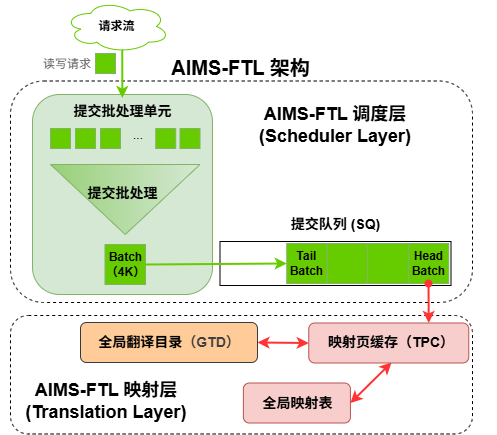

The diagram above was exported from draw.io. Its source (the exported page's mxGraphModel, read from the mxfile embedded in the PNG):
<mxGraphModel dx="1574" dy="529" grid="0" gridSize="10" guides="1" tooltips="1" connect="1" arrows="1" fold="1" page="1" pageScale="1" pageWidth="827" pageHeight="1169" math="0" shadow="0">
  <root>
    <mxCell id="0" />
    <mxCell id="1" parent="0" />
    <mxCell id="828" value="" style="group" vertex="1" connectable="0" parent="1">
      <mxGeometry x="-728" y="380" width="440" height="210" as="geometry" />
    </mxCell>
    <mxCell id="829" value="" style="rounded=1;whiteSpace=wrap;html=1;dashed=1;" vertex="1" parent="828">
      <mxGeometry x="-22" y="-11.5" width="462" height="221.5" as="geometry" />
    </mxCell>
    <mxCell id="342" value="" style="rounded=1;whiteSpace=wrap;html=1;fillColor=#d5e8d4;strokeColor=#82b366;" parent="828" vertex="1">
      <mxGeometry y="2" width="180" height="200" as="geometry" />
    </mxCell>
    <mxCell id="363" value="&lt;span style=&quot;font-size: 14px;&quot;&gt;&lt;b&gt;提交批处理单元&lt;/b&gt;&lt;/span&gt;" style="text;html=1;align=center;verticalAlign=middle;whiteSpace=wrap;rounded=1;" parent="828" vertex="1">
      <mxGeometry x="12.5" width="155" height="37" as="geometry" />
    </mxCell>
    <mxCell id="774" value="" style="triangle;whiteSpace=wrap;html=1;direction=south;fillColor=#d5e8d4;strokeColor=#82b366;gradientColor=#97d077;" vertex="1" parent="828">
      <mxGeometry x="18" y="72" width="149.5" height="70" as="geometry" />
    </mxCell>
    <mxCell id="775" value="" style="rounded=0;whiteSpace=wrap;html=1;fillColor=light-dark(#66cc00, #1f2f1e);strokeColor=#82b366;" vertex="1" parent="828">
      <mxGeometry x="18" y="36" width="20" height="20" as="geometry" />
    </mxCell>
    <mxCell id="779" value="" style="rounded=0;whiteSpace=wrap;html=1;fillColor=light-dark(#66cc00, #1f2f1e);strokeColor=#82b366;" vertex="1" parent="828">
      <mxGeometry x="43" y="36" width="20" height="20" as="geometry" />
    </mxCell>
    <mxCell id="781" value="" style="rounded=0;whiteSpace=wrap;html=1;fillColor=light-dark(#66cc00, #1f2f1e);strokeColor=#82b366;" vertex="1" parent="828">
      <mxGeometry x="68" y="36" width="20" height="20" as="geometry" />
    </mxCell>
    <mxCell id="783" value="" style="rounded=0;whiteSpace=wrap;html=1;fillColor=light-dark(#66cc00, #1f2f1e);strokeColor=#82b366;" vertex="1" parent="828">
      <mxGeometry x="147.5" y="36" width="20" height="20" as="geometry" />
    </mxCell>
    <mxCell id="784" value="" style="rounded=0;whiteSpace=wrap;html=1;fillColor=light-dark(#66cc00, #1f2f1e);strokeColor=#82b366;" vertex="1" parent="828">
      <mxGeometry x="123.25" y="36" width="20" height="20" as="geometry" />
    </mxCell>
    <mxCell id="785" value="..." style="text;html=1;align=center;verticalAlign=middle;whiteSpace=wrap;rounded=0;" vertex="1" parent="828">
      <mxGeometry x="76" y="28" width="60" height="30" as="geometry" />
    </mxCell>
    <mxCell id="786" value="&lt;b&gt;Batch&lt;/b&gt;&lt;div&gt;&lt;b&gt;（4K）&lt;/b&gt;&lt;/div&gt;" style="rounded=0;whiteSpace=wrap;html=1;fillColor=light-dark(#66cc00, #1f2f1e);strokeColor=#82b366;" vertex="1" parent="828">
      <mxGeometry x="72.5" y="152" width="40.5" height="40" as="geometry" />
    </mxCell>
    <mxCell id="813" value="&lt;span style=&quot;font-size: 14px;&quot;&gt;&lt;b&gt;提交批处理&lt;/b&gt;&lt;/span&gt;" style="text;html=1;align=center;verticalAlign=middle;whiteSpace=wrap;rounded=1;" vertex="1" parent="828">
      <mxGeometry x="12.5" y="82" width="155" height="37" as="geometry" />
    </mxCell>
    <mxCell id="773" value="&lt;b&gt;请求流&lt;/b&gt;" style="ellipse;shape=cloud;whiteSpace=wrap;html=1;strokeColor=light-dark(#66cc00, #ededed);" vertex="1" parent="1">
      <mxGeometry x="-696" y="288" width="105" height="52" as="geometry" />
    </mxCell>
    <mxCell id="367" style="edgeStyle=none;html=1;exitX=0.55;exitY=0.95;exitDx=0;exitDy=0;entryX=0.499;entryY=0.149;entryDx=0;entryDy=0;strokeWidth=2;startArrow=none;startFill=0;strokeColor=#66CC00;exitPerimeter=0;entryPerimeter=0;" parent="1" target="363" edge="1" source="773">
      <mxGeometry relative="1" as="geometry">
        <mxPoint x="-632" y="244" as="sourcePoint" />
        <mxPoint x="-638.0000000000001" y="348" as="targetPoint" />
      </mxGeometry>
    </mxCell>
    <mxCell id="776" value="" style="rounded=0;whiteSpace=wrap;html=1;fillColor=light-dark(#66cc00, #1f2f1e);strokeColor=#82b366;" vertex="1" parent="1">
      <mxGeometry x="-665" y="341" width="20" height="20" as="geometry" />
    </mxCell>
    <mxCell id="778" value="&lt;font style=&quot;color: rgb(102, 102, 102);&quot;&gt;读写请求&lt;/font&gt;" style="text;html=1;align=center;verticalAlign=middle;whiteSpace=wrap;rounded=1;" vertex="1" parent="1">
      <mxGeometry x="-731" y="333.5" width="75.5" height="37" as="geometry" />
    </mxCell>
    <mxCell id="811" value="" style="group" vertex="1" connectable="0" parent="1">
      <mxGeometry x="-540.5" y="493" width="252.5" height="228.5" as="geometry" />
    </mxCell>
    <mxCell id="398" value="&lt;span style=&quot;font-size: 14px;&quot;&gt;&lt;b&gt;提交队列 (SQ)&lt;/b&gt;&lt;/span&gt;" style="text;html=1;align=center;verticalAlign=middle;whiteSpace=wrap;rounded=1;" parent="811" vertex="1">
      <mxGeometry x="38" width="155" height="37" as="geometry" />
    </mxCell>
    <mxCell id="806" value="" style="rounded=0;whiteSpace=wrap;html=1;strokeWidth=1;" vertex="1" parent="811">
      <mxGeometry y="36" width="231" height="44" as="geometry" />
    </mxCell>
    <mxCell id="787" value="&lt;b&gt;Tail&lt;/b&gt;&lt;div&gt;&lt;b&gt;Batch&lt;/b&gt;&lt;/div&gt;" style="rounded=0;whiteSpace=wrap;html=1;fillColor=light-dark(#66cc00, #1f2f1e);strokeColor=#82b366;" vertex="1" parent="811">
      <mxGeometry x="66.75" y="38" width="40.5" height="40" as="geometry" />
    </mxCell>
    <mxCell id="788" value="" style="rounded=0;whiteSpace=wrap;html=1;fillColor=light-dark(#66cc00, #1f2f1e);strokeColor=#82b366;" vertex="1" parent="811">
      <mxGeometry x="107.25" y="38" width="40.5" height="40" as="geometry" />
    </mxCell>
    <mxCell id="790" value="&lt;b&gt;Head&lt;/b&gt;&lt;div&gt;&lt;b&gt;Batch&lt;/b&gt;&lt;/div&gt;" style="rounded=0;whiteSpace=wrap;html=1;fillColor=light-dark(#66cc00, #1f2f1e);strokeColor=#82b366;" vertex="1" parent="811">
      <mxGeometry x="188.25" y="38" width="40.5" height="40" as="geometry" />
    </mxCell>
    <mxCell id="807" value="" style="rounded=0;whiteSpace=wrap;html=1;fillColor=light-dark(#66cc00, #1f2f1e);strokeColor=#82b366;" vertex="1" parent="811">
      <mxGeometry x="147.75" y="38" width="40.5" height="40" as="geometry" />
    </mxCell>
    <mxCell id="845" value="" style="rounded=1;whiteSpace=wrap;html=1;dashed=1;" vertex="1" parent="811">
      <mxGeometry x="-209.5" y="110" width="462" height="118.5" as="geometry" />
    </mxCell>
    <mxCell id="856" value="" style="group" vertex="1" connectable="0" parent="811">
      <mxGeometry x="10" y="177.5" width="140.5" height="40" as="geometry" />
    </mxCell>
    <mxCell id="852" value="" style="rounded=1;whiteSpace=wrap;html=1;movable=1;resizable=1;rotatable=1;deletable=1;editable=1;locked=0;connectable=1;fillColor=#f8cecc;strokeColor=#b85450;" vertex="1" parent="856">
      <mxGeometry x="13.38095238095238" width="107.04761904761904" height="40" as="geometry" />
    </mxCell>
    <mxCell id="855" value="&lt;span style=&quot;font-size: 14px;&quot;&gt;&lt;b&gt;全局映射表&lt;/b&gt;&lt;/span&gt;" style="text;html=1;align=center;verticalAlign=middle;whiteSpace=wrap;rounded=1;" vertex="1" parent="856">
      <mxGeometry x="-8" width="150.5" height="40" as="geometry" />
    </mxCell>
    <mxCell id="857" value="&lt;b style=&quot;&quot;&gt;&lt;font style=&quot;font-size: 18px;&quot;&gt;AIMS-FTL 映射层&lt;/font&gt;&lt;/b&gt;&lt;div&gt;&lt;b style=&quot;&quot;&gt;&lt;font style=&quot;font-size: 18px;&quot;&gt;(Translation Layer)&lt;/font&gt;&lt;/b&gt;&lt;/div&gt;" style="text;html=1;align=center;verticalAlign=middle;whiteSpace=wrap;rounded=1;" vertex="1" parent="811">
      <mxGeometry x="-219.5" y="177.5" width="212" height="37" as="geometry" />
    </mxCell>
    <mxCell id="399" style="edgeStyle=none;html=1;strokeWidth=2;startArrow=none;startFill=0;strokeColor=#66CC00;exitX=1;exitY=0.5;exitDx=0;exitDy=0;entryX=0;entryY=0.5;entryDx=0;entryDy=0;" parent="1" source="786" target="787" edge="1">
      <mxGeometry relative="1" as="geometry">
        <mxPoint x="-635.25" y="550" as="sourcePoint" />
        <mxPoint x="-635" y="580" as="targetPoint" />
      </mxGeometry>
    </mxCell>
    <mxCell id="508" style="edgeStyle=none;html=1;entryX=0.75;entryY=0;entryDx=0;entryDy=0;strokeWidth=2;startArrow=oval;startFill=1;strokeColor=#FF3333;exitX=0.5;exitY=1;exitDx=0;exitDy=0;" parent="1" source="790" target="419" edge="1">
      <mxGeometry relative="1" as="geometry">
        <mxPoint x="-330.0590000000002" y="571.02" as="sourcePoint" />
        <mxPoint x="-330.57000000000005" y="611.3199999999999" as="targetPoint" />
      </mxGeometry>
    </mxCell>
    <mxCell id="824" value="" style="group" vertex="1" connectable="0" parent="1">
      <mxGeometry x="-680" y="610" width="177" height="40" as="geometry" />
    </mxCell>
    <mxCell id="650" value="" style="rounded=1;whiteSpace=wrap;html=1;movable=1;resizable=1;rotatable=1;deletable=1;editable=1;locked=0;connectable=1;fillColor=#ffcc99;strokeColor=#36393d;" parent="824" vertex="1">
      <mxGeometry width="177" height="40" as="geometry" />
    </mxCell>
    <mxCell id="30" value="&lt;span style=&quot;font-size: 14px;&quot;&gt;&lt;b&gt;全局翻译目录&lt;/b&gt;&lt;/span&gt;&lt;b style=&quot;color: rgb(63, 63, 63); font-size: 14px; background-color: transparent;&quot;&gt;（GTD）&lt;/b&gt;" style="text;html=1;align=center;verticalAlign=middle;whiteSpace=wrap;rounded=1;" parent="824" vertex="1">
      <mxGeometry x="10" width="158" height="40" as="geometry" />
    </mxCell>
    <mxCell id="827" value="&lt;b style=&quot;&quot;&gt;&lt;font style=&quot;font-size: 20px;&quot;&gt;AIMS-FTL 架构&lt;/font&gt;&lt;/b&gt;" style="text;html=1;align=center;verticalAlign=middle;whiteSpace=wrap;rounded=1;" vertex="1" parent="1">
      <mxGeometry x="-597.5" y="336" width="155" height="37" as="geometry" />
    </mxCell>
    <mxCell id="846" style="edgeStyle=none;html=1;strokeWidth=2;startArrow=classic;startFill=1;strokeColor=#FF3333;entryX=0;entryY=0.5;entryDx=0;entryDy=0;exitX=1;exitY=0.5;exitDx=0;exitDy=0;" edge="1" parent="1" source="650" target="419">
      <mxGeometry relative="1" as="geometry">
        <mxPoint x="-648" y="438" as="sourcePoint" />
        <mxPoint x="-451.95000000000005" y="630" as="targetPoint" />
      </mxGeometry>
    </mxCell>
    <mxCell id="854" style="edgeStyle=none;html=1;strokeWidth=2;startArrow=classic;startFill=1;strokeColor=#FF3333;entryX=0.5;entryY=1;entryDx=0;entryDy=0;exitX=1;exitY=0.5;exitDx=0;exitDy=0;" edge="1" parent="1" source="852" target="847">
      <mxGeometry relative="1" as="geometry">
        <mxPoint x="-230" y="690" as="sourcePoint" />
        <mxPoint x="-442" y="641" as="targetPoint" />
      </mxGeometry>
    </mxCell>
    <mxCell id="850" value="" style="group" vertex="1" connectable="0" parent="1">
      <mxGeometry x="-474" y="610" width="210" height="40.5" as="geometry" />
    </mxCell>
    <mxCell id="419" value="" style="rounded=1;whiteSpace=wrap;html=1;movable=1;resizable=1;rotatable=1;deletable=1;editable=1;locked=0;connectable=1;fillColor=#f8cecc;strokeColor=#b85450;" parent="850" vertex="1">
      <mxGeometry x="22.25" y="0.5" width="160" height="40" as="geometry" />
    </mxCell>
    <mxCell id="847" value="&lt;span style=&quot;font-size: 14px;&quot;&gt;&lt;b&gt;映射页缓存（TPC）&lt;/b&gt;&lt;/span&gt;" style="text;html=1;align=center;verticalAlign=middle;whiteSpace=wrap;rounded=1;" vertex="1" parent="850">
      <mxGeometry width="210" height="40" as="geometry" />
    </mxCell>
    <mxCell id="830" value="&lt;b style=&quot;&quot;&gt;&lt;font style=&quot;font-size: 18px;&quot;&gt;AIMS-FTL 调度层(Scheduler Layer)&lt;/font&gt;&lt;/b&gt;" style="text;html=1;align=center;verticalAlign=middle;whiteSpace=wrap;rounded=1;" vertex="1" parent="1">
      <mxGeometry x="-531" y="394.5" width="212" height="37" as="geometry" />
    </mxCell>
  </root>
</mxGraphModel>